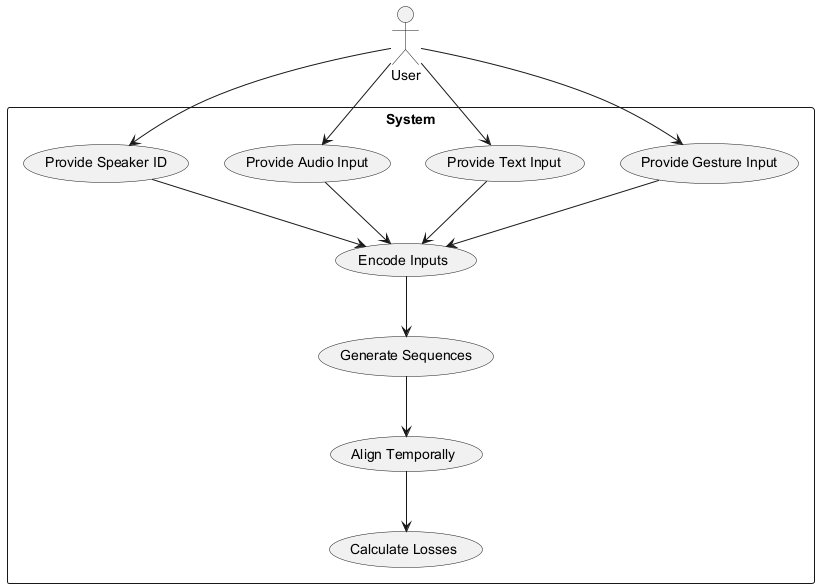

The diagram above was rendered by PlantUML. Its source (embedded in the PNG):
@startuml
actor User

rectangle System {
  usecase "Provide Gesture Input" as UC1
  usecase "Provide Text Input" as UC2
  usecase "Provide Audio Input" as UC3
  usecase "Provide Speaker ID" as UC4
  usecase "Encode Inputs" as UC5
  usecase "Generate Sequences" as UC6
  usecase "Align Temporally" as UC7
  usecase "Calculate Losses" as UC8
}

User --> UC1
User --> UC2
User --> UC3
User --> UC4

UC1 --> UC5
UC2 --> UC5
UC3 --> UC5
UC4 --> UC5
UC5 --> UC6
UC6 --> UC7
UC7 --> UC8
@enduml